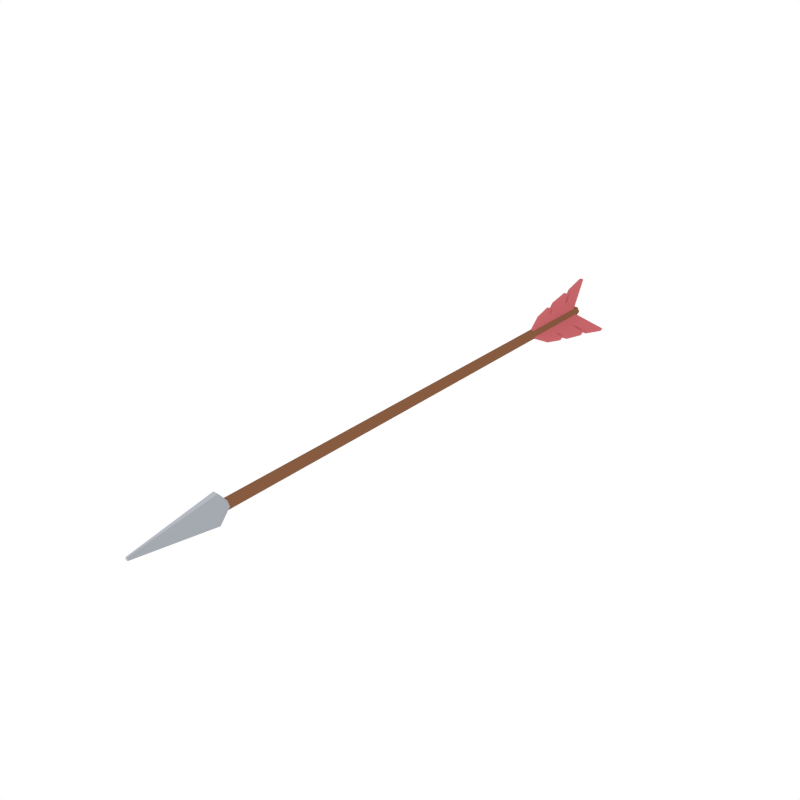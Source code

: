 # Source: Arrow_2.blend  (saved by Blender 3.6.13; exported with 4.5.12 LTS)
import bpy
from mathutils import Matrix  # noqa: F401  (used for matrix-valued properties, if any)

bpy.ops.wm.read_factory_settings(use_empty=True)
scene = bpy.context.scene
scene.name = 'Scene'

# ---- collections
col_collection_1 = bpy.data.collections.new('Collection 1'); scene.collection.children.link(col_collection_1)

# ---- materials (node trees are filled in below, after node groups)
mat_lightwood = bpy.data.materials.new('LightWood')
mat_lightwood.alpha_threshold = 0.0
mat_lightwood.diffuse_color = (0.2384, 0.1046, 0.05127, 1.0)
mat_lightwood.roughness = 0.5
mat_steel = bpy.data.materials.new('Steel')
mat_steel.alpha_threshold = 0.0
mat_steel.diffuse_color = (0.3763, 0.402, 0.4397, 1.0)
mat_steel.roughness = 0.5
mat_lightsteel = bpy.data.materials.new('LightSteel')
mat_lightsteel.alpha_threshold = 0.0
mat_lightsteel.diffuse_color = (0.4621, 0.491, 0.5395, 1.0)
mat_lightsteel.roughness = 0.5
mat_red = bpy.data.materials.new('Red')
mat_red.alpha_threshold = 0.0
mat_red.diffuse_color = (0.5711, 0.1366, 0.1512, 1.0)
mat_red.roughness = 0.5

# ---- material node trees

# ---- world
world_world = bpy.data.worlds.new('World'); scene.world = world_world
world_world.color = (1.0, 1.0, 1.0)
world_world.use_sun_shadow = False
world_world.sun_shadow_jitter_overblur = 0.0
world_world.cycles.sampling_method = 'NONE'
world_world.cycles.sample_map_resolution = 256

# ---- meshes
me_cylinder_001 = bpy.data.meshes.new('Cylinder.001')
me_cylinder_001.from_pydata([(0.003461, -0.03554, -0.008033), (-0.1285, 0.04223, -0.08356), (-0.005571, -0.03554, 0.007747), (-0.1375, 0.04223, -0.06779), (0.003461, -0.3904, -0.008033), (-0.05564, -0.3188, -0.04186), (-0.005571, -0.3904, 0.007747), (-0.06468, -0.3188, -0.02608), (-0.005571, -0.2896, 0.007747), (-0.005571, -0.2517, 0.007747), (-0.005571, -0.2137, 0.007747), (-0.005571, -0.1758, 0.007747), (-0.005571, -0.1378, 0.007747), (-0.005571, -0.09984, 0.007747), (-0.1137, -0.05916, -0.05415), (-0.05704, -0.1084, -0.02172), (-0.1095, -0.09568, -0.05177), (-0.09264, -0.1966, -0.04209), (-0.05163, -0.242, -0.01862), (-0.08396, -0.238, -0.03712), (0.003461, -0.09984, -0.008033), (0.003461, -0.1378, -0.008033), (0.003461, -0.1758, -0.008033), (0.003461, -0.2137, -0.008033), (0.003461, -0.2517, -0.008033), (0.003461, -0.2896, -0.008033), (-0.07493, -0.238, -0.0529), (-0.0426, -0.242, -0.0344), (-0.08361, -0.1966, -0.05787), (-0.1005, -0.09568, -0.06755), (-0.04801, -0.1084, -0.0375), (-0.1047, -0.05916, -0.06993), (0.005226, -0.03554, 0.007014), (0.1366, 0.04223, -0.0695), (-0.003923, -0.03554, -0.008698), (0.1275, 0.04223, -0.08521), (0.005226, -0.3904, 0.007014), (0.06408, -0.3188, -0.02726), (-0.003923, -0.3904, -0.008698), (0.05493, -0.3188, -0.04297), (-0.003923, -0.2896, -0.008698), (-0.003923, -0.2517, -0.008698), (-0.003923, -0.2137, -0.008698), (-0.003923, -0.1758, -0.008698), (-0.003923, -0.1378, -0.008698), (-0.003923, -0.09984, -0.008698), (0.1037, -0.05916, -0.0714), (0.04733, -0.1084, -0.03854), (0.0996, -0.09568, -0.06898), (0.08278, -0.1966, -0.05918), (0.04194, -0.242, -0.03541), (0.07413, -0.238, -0.05415), (0.005226, -0.09984, 0.007014), (0.005226, -0.1378, 0.007014), (0.005226, -0.1758, 0.007014), (0.005226, -0.2137, 0.007014), (0.005226, -0.2517, 0.007014), (0.005226, -0.2896, 0.007014), (0.08328, -0.238, -0.03844), (0.05109, -0.242, -0.01969), (0.09193, -0.1966, -0.04347), (0.1088, -0.09568, -0.05327), (0.05648, -0.1084, -0.02283), (0.1129, -0.05916, -0.05569), (-0.008687, -0.03554, 0.001019), (-0.008121, 0.04223, 0.1531), (0.009494, -0.03554, 0.0009517), (0.01006, 0.04223, 0.153), (-0.008687, -0.3904, 0.001019), (-0.008434, -0.3188, 0.06912), (0.009494, -0.3904, 0.0009517), (0.009748, -0.3188, 0.06905), (0.009494, -0.2896, 0.0009517), (0.009494, -0.2517, 0.0009517), (0.009494, -0.2137, 0.0009517), (0.009494, -0.1758, 0.0009517), (0.009494, -0.1378, 0.0009517), (0.009494, -0.09984, 0.0009517), (0.009958, -0.05916, 0.1255), (0.009715, -0.1084, 0.06026), (0.00994, -0.09568, 0.1207), (0.009868, -0.1966, 0.1013), (0.009692, -0.242, 0.05403), (0.00983, -0.238, 0.09128), (-0.008687, -0.09984, 0.001019), (-0.008687, -0.1378, 0.001019), (-0.008687, -0.1758, 0.001019), (-0.008687, -0.2137, 0.001019), (-0.008687, -0.2517, 0.001019), (-0.008687, -0.2896, 0.001019), (-0.008351, -0.238, 0.09134), (-0.00849, -0.242, 0.05409), (-0.008314, -0.1966, 0.1013), (-0.008241, -0.09568, 0.1208), (-0.008466, -0.1084, 0.06033), (-0.008223, -0.05916, 0.1256), (0.02286, -2.269, -1.863e-09), (0.02286, 0.005741, -1.863e-09), (0.01143, -2.269, 0.01979), (0.01143, 0.005741, 0.01979), (-0.01143, -2.269, 0.01979), (-0.01143, 0.005741, 0.01979), (-0.02286, -2.269, 0.0), (-0.02286, 0.005741, 0.0), (-0.01143, -2.269, -0.01979), (-0.01143, 0.005741, -0.01979), (0.01143, -2.269, -0.01979), (0.01143, 0.005741, -0.01979), (0.02286, -2.308, -1.863e-09), (0.01143, -2.308, 0.06615), (-0.01143, -2.308, 0.06615), (-0.02286, -2.308, -5.588e-09), (-0.01143, -2.308, -0.06615), (0.01143, -2.308, -0.06615), (0.007107, -2.692, -6.985e-10), (0.003553, -2.692, 0.006948), (-0.003553, -2.692, 0.006948), (-0.007106, -2.692, 0.0), (-0.003553, -2.692, -0.006948), (0.003553, -2.692, -0.006948)], [], [(0, 1, 3, 2), (8, 19, 7, 6), (6, 7, 5, 4), (20, 31, 1, 0), (8, 6, 4, 25), (14, 3, 1, 31), (7, 19, 26, 5), (19, 18, 27, 26), (18, 17, 28, 27), (17, 16, 29, 28), (16, 15, 30, 29), (15, 14, 31, 30), (2, 13, 20, 0), (13, 12, 21, 20), (12, 11, 22, 21), (11, 10, 23, 22), (10, 9, 24, 23), (9, 8, 25, 24), (4, 5, 26, 25), (25, 26, 27, 24), (24, 27, 28, 23), (23, 28, 29, 22), (22, 29, 30, 21), (21, 30, 31, 20), (2, 3, 14, 13), (13, 14, 15, 12), (12, 15, 16, 11), (11, 16, 17, 10), (10, 17, 18, 9), (9, 18, 19, 8), (32, 33, 35, 34), (40, 51, 39, 38), (38, 39, 37, 36), (52, 63, 33, 32), (40, 38, 36, 57), (46, 35, 33, 63), (39, 51, 58, 37), (51, 50, 59, 58), (50, 49, 60, 59), (49, 48, 61, 60), (48, 47, 62, 61), (47, 46, 63, 62), (34, 45, 52, 32), (45, 44, 53, 52), (44, 43, 54, 53), (43, 42, 55, 54), (42, 41, 56, 55), (41, 40, 57, 56), (36, 37, 58, 57), (57, 58, 59, 56), (56, 59, 60, 55), (55, 60, 61, 54), (54, 61, 62, 53), (53, 62, 63, 52), (34, 35, 46, 45), (45, 46, 47, 44), (44, 47, 48, 43), (43, 48, 49, 42), (42, 49, 50, 41), (41, 50, 51, 40), (64, 65, 67, 66), (72, 83, 71, 70), (70, 71, 69, 68), (84, 95, 65, 64), (72, 70, 68, 89), (78, 67, 65, 95), (71, 83, 90, 69), (83, 82, 91, 90), (82, 81, 92, 91), (81, 80, 93, 92), (80, 79, 94, 93), (79, 78, 95, 94), (66, 77, 84, 64), (77, 76, 85, 84), (76, 75, 86, 85), (75, 74, 87, 86), (74, 73, 88, 87), (73, 72, 89, 88), (68, 69, 90, 89), (89, 90, 91, 88), (88, 91, 92, 87), (87, 92, 93, 86), (86, 93, 94, 85), (85, 94, 95, 84), (66, 67, 78, 77), (77, 78, 79, 76), (76, 79, 80, 75), (75, 80, 81, 74), (74, 81, 82, 73), (73, 82, 83, 72), (96, 97, 99, 98), (98, 99, 101, 100), (100, 101, 103, 102), (102, 103, 105, 104), (99, 97, 107, 105, 103, 101), (104, 105, 107, 106), (106, 107, 97, 96), (100, 102, 111, 110), (108, 109, 115, 114), (106, 96, 108, 113), (102, 104, 112, 111), (98, 100, 110, 109), (104, 106, 113, 112), (96, 98, 109, 108), (114, 115, 116, 117, 118, 119), (113, 108, 114, 119), (111, 112, 118, 117), (109, 110, 116, 115), (112, 113, 119, 118), (110, 111, 117, 116)])
me_cylinder_001.polygons.foreach_set('material_index', [3, 3, 3, 3, 3, 3, 3, 3, 3, 3, 3, 3, 3, 3, 3, 3, 3, 3, 3, 3, 3, 3, 3, 3, 3, 3, 3, 3, 3, 3, 3, 3, 3, 3, 3, 3, 3, 3, 3, 3, 3, 3, 3, 3, 3, 3, 3, 3, 3, 3, 3, 3, 3, 3, 3, 3, 3, 3, 3, 3, 3, 3, 3, 3, 3, 3, 3, 3, 3, 3, 3, 3, 3, 3, 3, 3, 3, 3, 3, 3, 3, 3, 3, 3, 3, 3, 3, 3, 3, 3, 0, 0, 0, 0, 0, 0, 0, 1, 1, 1, 1, 2, 2, 1, 2, 1, 1, 2, 2, 1])
me_cylinder_001.materials.append(mat_lightwood)
me_cylinder_001.materials.append(mat_steel)
me_cylinder_001.materials.append(mat_lightsteel)
me_cylinder_001.materials.append(mat_red)
me_cylinder_001.use_remesh_preserve_volume = False
me_cylinder_001.use_remesh_preserve_attributes = False
me_cylinder_001.use_mirror_vertex_groups = False
me_cylinder_001.update()

# ---- objects
ob_arrow = bpy.data.objects.new('Arrow', me_cylinder_001)

# ---- transforms, parenting, visibility, modifiers, constraints
ob_arrow.location = (0.0, 0.0, 0.0)
ob_arrow.scale = (1.5, 1.5, 1.5)
ob_arrow.lineart.crease_threshold = 0.0

# ---- collection membership
col_collection_1.objects.link(ob_arrow)

# ---- scene / render settings (as saved in the file)
scene.frame_start = 1; scene.frame_end = 250; scene.frame_set(0)
scene.render.engine = 'CYCLES'
scene.render.resolution_x = 1000
scene.render.resolution_y = 1000
scene.render.dither_intensity = 0.0
scene.cycles.samples = 200
scene.cycles.sampling_pattern = 'TABULATED_SOBOL'
scene.cycles.light_sampling_threshold = 0.0
scene.cycles.use_adaptive_sampling = False
scene.cycles.use_light_tree = False
scene.cycles.caustics_reflective = False
scene.cycles.caustics_refractive = False
scene.cycles.blur_glossy = 0.0
scene.cycles.max_bounces = 2
scene.cycles.pixel_filter_type = 'GAUSSIAN'
scene.cycles.sample_clamp_indirect = 0.0
scene.view_settings.view_transform = 'Standard'
bpy.context.view_layer.update()

# ---- added for rendering (the .blend has no active camera): camera
cam_auto = bpy.data.cameras.new('AutoCamera')
cam_auto.lens = 50.0
cam_auto.sensor_width = 36.0
cam_auto.clip_end = 1000.0
ob_auto_camera = bpy.data.objects.new('AutoCamera', cam_auto)
scene.collection.objects.link(ob_auto_camera)
ob_auto_camera.location = (3.82676, -6.57996, 3.11284)
ob_auto_camera.rotation_euler = (1.09748, -7.21219e-08, 0.694738)
scene.camera = ob_auto_camera
bpy.context.view_layer.update()
